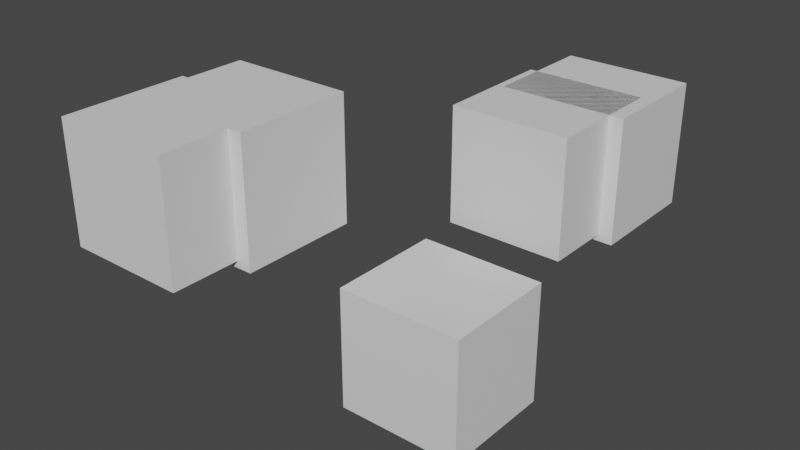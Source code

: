 # Source: test-cuboid-01-n-02-a.blend  (saved by Blender 2.83.19; exported with 4.5.12 LTS)
import bpy
from mathutils import Matrix  # noqa: F401  (used for matrix-valued properties, if any)

bpy.ops.wm.read_factory_settings(use_empty=True)
scene = bpy.context.scene
scene.name = 'Scene'

# ---- collections
col_collection = bpy.data.collections.new('Collection'); scene.collection.children.link(col_collection)

# ---- materials (node trees are filled in below, after node groups)
mat_default_obj = bpy.data.materials.new('Default OBJ')
mat_default_obj.use_transparent_shadow = False
mat_default_obj_001 = bpy.data.materials.new('Default OBJ.001')
mat_default_obj_001.use_transparent_shadow = False

# ---- material node trees
mat_default_obj.use_nodes = True; mat_default_obj.node_tree.nodes.clear()
_N = mat_default_obj.node_tree.nodes; _L = mat_default_obj.node_tree.links
n0 = _N.new('ShaderNodeBsdfPrincipled'); n0.name = 'Principled BSDF'; n0.location = (10, 300)
n0.distribution = 'GGX'
n0.subsurface_method = 'BURLEY'
n0.inputs[3].default_value = 1.45
n0.inputs[27].default_value = (0.0, 0.0, 0.0, 1.0)
n0.inputs[28].default_value = 1.0
n1 = _N.new('ShaderNodeOutputMaterial'); n1.name = 'Material Output'; n1.location = (300, 300)
_L.new(n0.outputs[0], n1.inputs[0])
n1.is_active_output = True
mat_default_obj_001.use_nodes = True; mat_default_obj_001.node_tree.nodes.clear()
_N = mat_default_obj_001.node_tree.nodes; _L = mat_default_obj_001.node_tree.links
n0 = _N.new('ShaderNodeBsdfPrincipled'); n0.name = 'Principled BSDF'; n0.location = (10, 300)
n0.distribution = 'GGX'
n0.subsurface_method = 'BURLEY'
n0.inputs[3].default_value = 1.45
n0.inputs[27].default_value = (0.0, 0.0, 0.0, 1.0)
n0.inputs[28].default_value = 1.0
n1 = _N.new('ShaderNodeOutputMaterial'); n1.name = 'Material Output'; n1.location = (300, 300)
_L.new(n0.outputs[0], n1.inputs[0])
n1.is_active_output = True

# ---- world
world_world = bpy.data.worlds.new('World'); scene.world = world_world
world_world.use_nodes = True; world_world.node_tree.nodes.clear()
_N = world_world.node_tree.nodes; _L = world_world.node_tree.links
n0 = _N.new('ShaderNodeOutputWorld'); n0.name = 'World Output'; n0.location = (300, 300)
n1 = _N.new('ShaderNodeBackground'); n1.name = 'Background'; n1.location = (10, 300)
n1.inputs[0].default_value = (0.05088, 0.05088, 0.05088, 1.0)
_L.new(n1.outputs[0], n0.inputs[0])
n0.is_active_output = True
world_world.color = (0.05088, 0.05088, 0.05088)
world_world.use_sun_shadow = False
world_world.sun_shadow_jitter_overblur = 0.0

# ---- meshes
me_cuboid_01 = bpy.data.meshes.new('cuboid-01')
me_cuboid_01.from_pydata([(-49.5, -3.5, -24.5), (-49.5, -3.5, 28.5), (-49.5, 46.5, 28.5), (-49.5, 46.5, -24.5), (1.5, -3.5, 28.5), (1.5, -3.5, -24.5), (1.5, 46.5, -24.5), (1.5, 46.5, 28.5), (-46.5, -6.5, -50.5), (-46.5, -6.5, -0.5), (-46.5, 46.5, -0.5), (-46.5, 46.5, -50.5), (7.5, -6.5, -0.5), (7.5, -6.5, -50.5), (7.5, 46.5, -50.5), (7.5, 46.5, -0.5)], [], [(0, 3, 2, 1), (4, 7, 6, 5), (0, 1, 4, 5), (3, 6, 7, 2), (0, 5, 6, 3), (1, 2, 7, 4), (8, 11, 10, 9), (12, 15, 14, 13), (8, 9, 12, 13), (11, 14, 15, 10), (8, 13, 14, 11), (9, 10, 15, 12)])
me_cuboid_01.materials.append(mat_default_obj)
me_cuboid_01.use_remesh_fix_poles = True
me_cuboid_01.use_remesh_preserve_attributes = False
me_cuboid_01.use_mirror_vertex_groups = False
me_cuboid_01.update()
me_cuboid_01_001 = bpy.data.meshes.new('cuboid-01.001')
me_cuboid_01_001.from_pydata([(-46.5, -6.5, -50.5), (-46.5, 46.5, -50.5), (-46.5, -6.5, -0.5), (7.5, -6.5, -50.5), (7.5, -6.5, -0.5), (7.5, 46.5, -50.5), (7.5, 46.5, -0.5), (-46.5, -3.5, -0.5), (-46.5, -3.5, -24.5), (-46.5, 46.5, -24.5), (-49.5, -3.5, -24.5), (-49.5, -3.5, 28.5), (-49.5, 46.5, 28.5), (-49.5, 46.5, -24.5), (1.5, -3.5, 28.5), (1.5, 46.5, 28.5), (1.5, 46.5, -0.5), (1.5, -3.5, -0.5), (-46.5, 43.56, -24.5), (1.5, 46.5, -0.5), (-46.5, 43.56, -24.5), (1.5, 46.5, -0.5)], [(7, 11), (0, 8)], [(0, 3, 5, 1), (0, 1, 9, 20, 8, 7, 2), (0, 2, 4, 3), (4, 6, 5, 3), (6, 21, 5), (14, 15, 19, 16, 17), (4, 17, 16, 21, 6), (10, 13, 12, 11), (15, 12, 9, 21, 19), (10, 11, 14, 17, 7, 8), (12, 13, 9), (10, 8, 18, 9, 13), (11, 12, 15, 14), (5, 21, 9, 1), (2, 7, 17, 4)])
me_cuboid_01_001.materials.append(mat_default_obj_001)
me_cuboid_01_001.use_remesh_fix_poles = True
me_cuboid_01_001.use_remesh_preserve_attributes = False
me_cuboid_01_001.use_mirror_vertex_groups = False
me_cuboid_01_001.update()
me_cuboid_01_002 = bpy.data.meshes.new('cuboid-01.002')
me_cuboid_01_002.from_pydata([(-46.5, -6.5, -50.5), (-46.5, 46.5, -50.5), (-46.5, -6.5, -0.5), (7.5, -6.5, -50.5), (7.5, -6.5, -0.5), (7.5, 46.5, -50.5), (7.5, 46.5, -0.5), (-46.5, 46.5, -0.5), (-46.5, -3.5, -0.5), (-46.5, -3.5, -24.5), (-46.5, 46.5, -24.5), (-21.59, 46.5, -0.5)], [], [(0, 1, 5, 3), (0, 2, 8, 9, 10, 1), (0, 3, 4, 2), (4, 3, 5, 6), (1, 10, 7, 11, 6, 5), (2, 4, 6, 11, 7, 8), (8, 7, 10, 9)])
me_cuboid_01_002.materials.append(mat_default_obj_001)
me_cuboid_01_002.use_remesh_fix_poles = True
me_cuboid_01_002.use_remesh_preserve_attributes = False
me_cuboid_01_002.use_mirror_vertex_groups = False
me_cuboid_01_002.update()

# ---- objects
ob_cuboid_01 = bpy.data.objects.new('cuboid-01', me_cuboid_01)
ob_cuboid_01_001 = bpy.data.objects.new('cuboid-01.001', me_cuboid_01_001)
ob_cuboid_01_002 = bpy.data.objects.new('cuboid-01.002', me_cuboid_01_002)

# ---- transforms, parenting, visibility, modifiers, constraints
ob_cuboid_01.location = (0.0, 0.0, 0.0)
ob_cuboid_01.rotation_euler = (1.571, -0.0, 0.0)
ob_cuboid_01.lineart.crease_threshold = 0.0
ob_cuboid_01_001.location = (-74.14, -121.5, 13.46)
ob_cuboid_01_001.rotation_euler = (1.571, -0.0, 0.0)
ob_cuboid_01_001.lineart.crease_threshold = 0.0
ob_cuboid_01_002.location = (-3.944, -93.4, -51.94)
ob_cuboid_01_002.rotation_euler = (1.571, -0.0, 0.0)
ob_cuboid_01_002.lineart.crease_threshold = 0.0

# ---- collection membership
col_collection.objects.link(ob_cuboid_01)
col_collection.objects.link(ob_cuboid_01_001)
col_collection.objects.link(ob_cuboid_01_002)

# ---- scene / render settings (as saved in the file)
scene.frame_start = 1; scene.frame_end = 250; scene.frame_set(1)
scene.render.engine = 'BLENDER_EEVEE_NEXT'
scene.cycles.use_denoising = False
scene.cycles.samples = 128
scene.cycles.sampling_pattern = 'TABULATED_SOBOL'
scene.cycles.use_adaptive_sampling = False
scene.cycles.use_light_tree = False
scene.view_settings.view_transform = 'Filmic'
scene.unit_settings.scale_length = 0.001
bpy.context.view_layer.update()

# ---- added for rendering (the .blend has no active camera and no usable light): camera, sun
cam_auto = bpy.data.cameras.new('AutoCamera')
cam_auto.lens = 50.0
cam_auto.sensor_width = 36.0
cam_auto.clip_end = 4339.66
ob_auto_camera = bpy.data.objects.new('AutoCamera', cam_auto)
scene.collection.objects.link(ob_auto_camera)
ob_auto_camera.location = (189.205, -346.494, 198.579)
ob_auto_camera.rotation_euler = (1.09748, -7.21219e-08, 0.694738)
scene.camera = ob_auto_camera
light_auto_sun = bpy.data.lights.new('AutoSun', 'SUN')
light_auto_sun.energy = 3.0
light_auto_sun.angle = 0.0523599
ob_auto_sun = bpy.data.objects.new('AutoSun', light_auto_sun)
scene.collection.objects.link(ob_auto_sun)
ob_auto_sun.rotation_euler = (0.872665, 0.174533, 0.523599)
bpy.context.view_layer.update()
